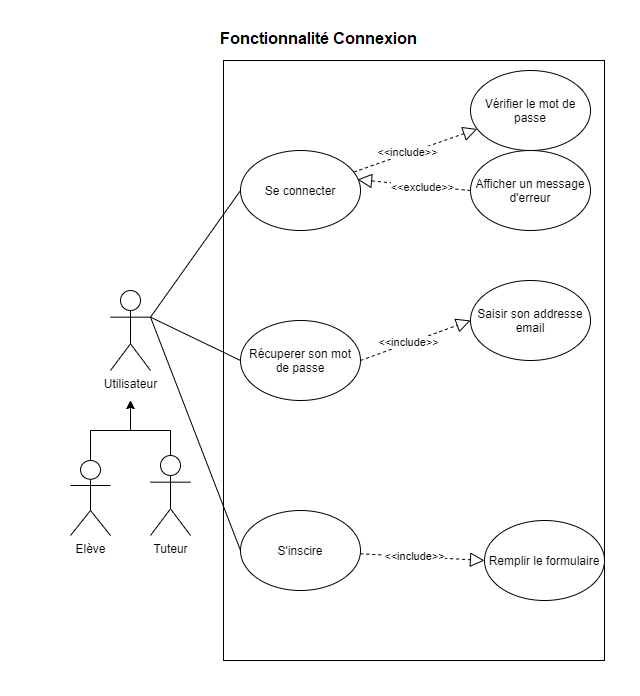

The diagram above was exported from draw.io. Its source (the exported page's mxGraphModel, read from the mxfile embedded in the PNG):
<mxGraphModel dx="1422" dy="762" grid="1" gridSize="10" guides="1" tooltips="1" connect="1" arrows="1" fold="1" page="1" pageScale="1" pageWidth="827" pageHeight="1169" math="0" shadow="0">
  <root>
    <mxCell id="0" />
    <mxCell id="1" parent="0" />
    <mxCell id="pMbmsol2W54Otvl0cqB1-1" value="" style="rounded=0;whiteSpace=wrap;html=1;" parent="1" vertex="1">
      <mxGeometry x="223" y="60" width="381" height="600" as="geometry" />
    </mxCell>
    <mxCell id="pMbmsol2W54Otvl0cqB1-10" style="edgeStyle=orthogonalEdgeStyle;rounded=0;orthogonalLoop=1;jettySize=auto;html=1;exitX=0.5;exitY=0;exitDx=0;exitDy=0;exitPerimeter=0;" parent="1" source="pMbmsol2W54Otvl0cqB1-2" edge="1">
      <mxGeometry relative="1" as="geometry">
        <mxPoint x="130" y="400.0000000000001" as="targetPoint" />
        <Array as="points">
          <mxPoint x="170" y="430" />
          <mxPoint x="130" y="430" />
        </Array>
      </mxGeometry>
    </mxCell>
    <mxCell id="pMbmsol2W54Otvl0cqB1-2" value="Tuteur" style="shape=umlActor;verticalLabelPosition=bottom;verticalAlign=top;html=1;outlineConnect=0;" parent="1" vertex="1">
      <mxGeometry x="150" y="455" width="40" height="80" as="geometry" />
    </mxCell>
    <mxCell id="pMbmsol2W54Otvl0cqB1-9" style="edgeStyle=orthogonalEdgeStyle;rounded=0;orthogonalLoop=1;jettySize=auto;html=1;exitX=0.5;exitY=0;exitDx=0;exitDy=0;exitPerimeter=0;" parent="1" source="pMbmsol2W54Otvl0cqB1-6" edge="1">
      <mxGeometry relative="1" as="geometry">
        <mxPoint x="130" y="400.0000000000001" as="targetPoint" />
      </mxGeometry>
    </mxCell>
    <mxCell id="pMbmsol2W54Otvl0cqB1-6" value="Elève" style="shape=umlActor;verticalLabelPosition=bottom;verticalAlign=top;html=1;outlineConnect=0;" parent="1" vertex="1">
      <mxGeometry x="70" y="460" width="40" height="75" as="geometry" />
    </mxCell>
    <mxCell id="pMbmsol2W54Otvl0cqB1-11" value="Utilisateur" style="shape=umlActor;verticalLabelPosition=bottom;verticalAlign=top;html=1;outlineConnect=0;" parent="1" vertex="1">
      <mxGeometry x="110" y="290" width="40" height="80" as="geometry" />
    </mxCell>
    <mxCell id="pMbmsol2W54Otvl0cqB1-13" value="Se connecter" style="ellipse;whiteSpace=wrap;html=1;" parent="1" vertex="1">
      <mxGeometry x="240" y="150" width="120" height="80" as="geometry" />
    </mxCell>
    <mxCell id="pMbmsol2W54Otvl0cqB1-14" value="Afficher un message d'erreur" style="ellipse;whiteSpace=wrap;html=1;" parent="1" vertex="1">
      <mxGeometry x="470" y="150" width="120" height="80" as="geometry" />
    </mxCell>
    <mxCell id="pMbmsol2W54Otvl0cqB1-15" value="Vérifier le mot de passe" style="ellipse;whiteSpace=wrap;html=1;" parent="1" vertex="1">
      <mxGeometry x="470" y="70" width="120" height="80" as="geometry" />
    </mxCell>
    <mxCell id="pMbmsol2W54Otvl0cqB1-19" value="" style="endArrow=block;dashed=1;endFill=0;endSize=12;html=1;" parent="1" source="pMbmsol2W54Otvl0cqB1-13" target="pMbmsol2W54Otvl0cqB1-15" edge="1">
      <mxGeometry width="160" relative="1" as="geometry">
        <mxPoint x="250" y="300" as="sourcePoint" />
        <mxPoint x="410" y="300" as="targetPoint" />
      </mxGeometry>
    </mxCell>
    <mxCell id="pMbmsol2W54Otvl0cqB1-20" value="&amp;lt;&amp;lt;include&amp;gt;&amp;gt;&lt;br&gt;" style="edgeLabel;html=1;align=center;verticalAlign=middle;resizable=0;points=[];" parent="pMbmsol2W54Otvl0cqB1-19" vertex="1" connectable="0">
      <mxGeometry x="-0.1335" y="1" relative="1" as="geometry">
        <mxPoint as="offset" />
      </mxGeometry>
    </mxCell>
    <mxCell id="pMbmsol2W54Otvl0cqB1-21" value="" style="endArrow=block;dashed=1;endFill=0;endSize=12;html=1;entryX=0.975;entryY=0.363;entryDx=0;entryDy=0;entryPerimeter=0;exitX=0;exitY=0.5;exitDx=0;exitDy=0;" parent="1" source="pMbmsol2W54Otvl0cqB1-14" target="pMbmsol2W54Otvl0cqB1-13" edge="1">
      <mxGeometry width="160" relative="1" as="geometry">
        <mxPoint x="368.9963433921051" y="290.00393438642317" as="sourcePoint" />
        <mxPoint x="457.5020877654875" y="252.68530875261428" as="targetPoint" />
      </mxGeometry>
    </mxCell>
    <mxCell id="pMbmsol2W54Otvl0cqB1-22" value="&amp;lt;&amp;lt;exclude&amp;gt;&amp;gt;" style="edgeLabel;html=1;align=center;verticalAlign=middle;resizable=0;points=[];" parent="pMbmsol2W54Otvl0cqB1-21" vertex="1" connectable="0">
      <mxGeometry x="-0.1335" y="1" relative="1" as="geometry">
        <mxPoint as="offset" />
      </mxGeometry>
    </mxCell>
    <mxCell id="pMbmsol2W54Otvl0cqB1-23" value="S'inscire" style="ellipse;whiteSpace=wrap;html=1;" parent="1" vertex="1">
      <mxGeometry x="240" y="510" width="120" height="80" as="geometry" />
    </mxCell>
    <mxCell id="pMbmsol2W54Otvl0cqB1-24" value="Remplir le formulaire" style="ellipse;whiteSpace=wrap;html=1;" parent="1" vertex="1">
      <mxGeometry x="484" y="520" width="120" height="80" as="geometry" />
    </mxCell>
    <mxCell id="pMbmsol2W54Otvl0cqB1-26" value="" style="endArrow=block;dashed=1;endFill=0;endSize=12;html=1;entryX=0;entryY=0.5;entryDx=0;entryDy=0;" parent="1" source="pMbmsol2W54Otvl0cqB1-23" target="pMbmsol2W54Otvl0cqB1-24" edge="1">
      <mxGeometry width="160" relative="1" as="geometry">
        <mxPoint x="391.4963433921051" y="417.31393438642317" as="sourcePoint" />
        <mxPoint x="480.0020877654875" y="379.9953087526143" as="targetPoint" />
      </mxGeometry>
    </mxCell>
    <mxCell id="pMbmsol2W54Otvl0cqB1-27" value="&amp;lt;&amp;lt;include&amp;gt;&amp;gt;&lt;br&gt;" style="edgeLabel;html=1;align=center;verticalAlign=middle;resizable=0;points=[];" parent="pMbmsol2W54Otvl0cqB1-26" vertex="1" connectable="0">
      <mxGeometry x="-0.1335" y="1" relative="1" as="geometry">
        <mxPoint as="offset" />
      </mxGeometry>
    </mxCell>
    <mxCell id="2tZPwu9h_kwK15YEwIFJ-1" value="" style="endArrow=none;html=1;exitX=1;exitY=0.3333333333333333;exitDx=0;exitDy=0;exitPerimeter=0;entryX=0;entryY=0.5;entryDx=0;entryDy=0;" parent="1" source="pMbmsol2W54Otvl0cqB1-11" target="pMbmsol2W54Otvl0cqB1-13" edge="1">
      <mxGeometry width="50" height="50" relative="1" as="geometry">
        <mxPoint x="390" y="420" as="sourcePoint" />
        <mxPoint x="440" y="370" as="targetPoint" />
      </mxGeometry>
    </mxCell>
    <mxCell id="2tZPwu9h_kwK15YEwIFJ-2" value="" style="endArrow=none;html=1;exitX=1;exitY=0.3333333333333333;exitDx=0;exitDy=0;exitPerimeter=0;entryX=0;entryY=0.5;entryDx=0;entryDy=0;" parent="1" source="pMbmsol2W54Otvl0cqB1-11" target="pMbmsol2W54Otvl0cqB1-23" edge="1">
      <mxGeometry width="50" height="50" relative="1" as="geometry">
        <mxPoint x="390" y="420" as="sourcePoint" />
        <mxPoint x="440" y="370" as="targetPoint" />
      </mxGeometry>
    </mxCell>
    <mxCell id="0gzEU5Hg4_M-5cBfYdEX-3" value="Récuperer son mot de passe" style="ellipse;whiteSpace=wrap;html=1;" parent="1" vertex="1">
      <mxGeometry x="240" y="320" width="120" height="80" as="geometry" />
    </mxCell>
    <mxCell id="0gzEU5Hg4_M-5cBfYdEX-4" value="Saisir son addresse email" style="ellipse;whiteSpace=wrap;html=1;" parent="1" vertex="1">
      <mxGeometry x="470" y="280" width="120" height="80" as="geometry" />
    </mxCell>
    <mxCell id="0gzEU5Hg4_M-5cBfYdEX-6" value="" style="endArrow=block;dashed=1;endFill=0;endSize=12;html=1;" parent="1" edge="1">
      <mxGeometry width="160" relative="1" as="geometry">
        <mxPoint x="359.9954840364271" y="359.9990651919201" as="sourcePoint" />
        <mxPoint x="470" y="320" as="targetPoint" />
      </mxGeometry>
    </mxCell>
    <mxCell id="0gzEU5Hg4_M-5cBfYdEX-7" value="&amp;lt;&amp;lt;include&amp;gt;&amp;gt;&lt;br&gt;" style="edgeLabel;html=1;align=center;verticalAlign=middle;resizable=0;points=[];" parent="0gzEU5Hg4_M-5cBfYdEX-6" vertex="1" connectable="0">
      <mxGeometry x="-0.1335" y="1" relative="1" as="geometry">
        <mxPoint as="offset" />
      </mxGeometry>
    </mxCell>
    <mxCell id="0gzEU5Hg4_M-5cBfYdEX-8" value="" style="endArrow=none;html=1;exitX=0;exitY=0.5;exitDx=0;exitDy=0;entryX=1;entryY=0.3333333333333333;entryDx=0;entryDy=0;entryPerimeter=0;" parent="1" source="0gzEU5Hg4_M-5cBfYdEX-3" target="pMbmsol2W54Otvl0cqB1-11" edge="1">
      <mxGeometry width="50" height="50" relative="1" as="geometry">
        <mxPoint x="390" y="410" as="sourcePoint" />
        <mxPoint x="440" y="360" as="targetPoint" />
      </mxGeometry>
    </mxCell>
  </root>
</mxGraphModel>